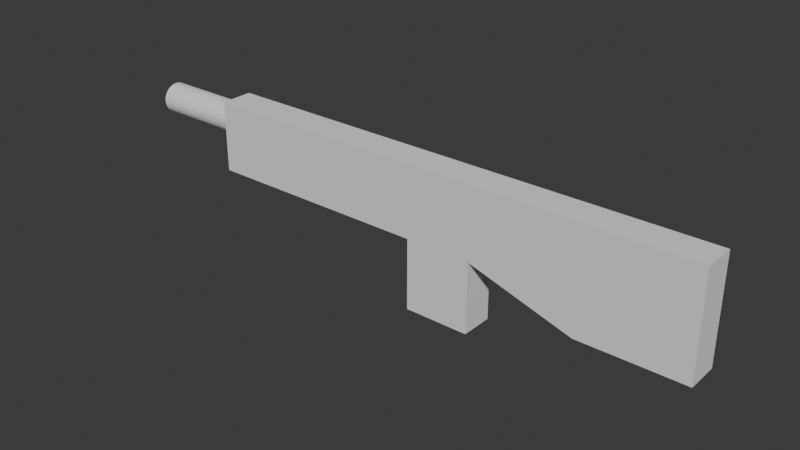 # Source: RifleBlockout.blend  (saved by Blender 4.3.34; exported with 4.5.12 LTS)
import bpy
from mathutils import Matrix  # noqa: F401  (used for matrix-valued properties, if any)

bpy.ops.wm.read_factory_settings(use_empty=True)
scene = bpy.context.scene
scene.name = 'Scene'

# ---- collections
col_collection = bpy.data.collections.new('Collection'); scene.collection.children.link(col_collection)

# ---- world
world_world = bpy.data.worlds.new('World'); scene.world = world_world
world_world.use_nodes = True; world_world.node_tree.nodes.clear()
_N = world_world.node_tree.nodes; _L = world_world.node_tree.links
n0 = _N.new('ShaderNodeOutputWorld'); n0.name = 'World Output'; n0.location = (300, 300)
n1 = _N.new('ShaderNodeBackground'); n1.name = 'Background'; n1.location = (10, 300)
n1.inputs[0].default_value = (0.05088, 0.05088, 0.05088, 1.0)
_L.new(n1.outputs[0], n0.inputs[0])
n0.is_active_output = True
world_world.color = (0.05088, 0.05088, 0.05088)
world_world.sun_shadow_jitter_overblur = 0.0

# ---- meshes
me_cube_001 = bpy.data.meshes.new('Cube.001')
me_cube_001.from_pydata([(-0.3615, -0.1804, -0.7881), (-0.3615, -0.1804, 0.7881), (-0.3615, 0.1804, -0.7881), (-0.3615, 0.1804, 0.7881), (0.3615, -0.1804, -0.7881), (0.3615, -0.1804, 0.7881), (0.3615, 0.1804, -0.7881), (0.3615, 0.1804, 0.7881), (-0.3615, -0.1804, 0.0), (-0.3615, 0.1804, 0.0), (0.3615, 0.1804, 0.0), (0.3615, -0.1804, 0.0), (2.673, 0.1804, 0.7881), (2.673, -0.1804, 0.7881), (2.673, 0.1804, -0.3576), (2.673, -0.1804, -0.3576), (1.517, 0.1804, -0.3576), (1.517, -0.1804, -0.3576), (1.517, -0.1804, 0.7881), (1.517, 0.1804, 0.7881), (-2.881, -0.1804, 0.0), (-2.881, -0.1804, 0.7881), (-2.881, 0.1804, 0.7881), (-2.881, 0.1804, 0.0)], [], [(8, 1, 21, 20), (9, 3, 7, 10), (17, 16, 14, 15), (11, 5, 1, 8), (2, 6, 4, 0), (7, 3, 1, 5), (4, 11, 8, 0), (6, 10, 11, 4), (2, 9, 10, 6), (0, 8, 9, 2), (14, 12, 13, 15), (18, 17, 15, 13), (16, 19, 12, 14), (19, 18, 13, 12), (7, 5, 18, 19), (10, 7, 19, 16), (5, 11, 17, 18), (11, 10, 16, 17), (20, 21, 22, 23), (9, 8, 20, 23), (1, 3, 22, 21), (3, 9, 23, 22)])
_uv = me_cube_001.uv_layers.new(name='UVMap')
_uv.uv.foreach_set('vector', [0.5, 1.0, 0.625, 1.0, 0.625, 1.0, 0.5, 1.0, 0.5, 0.25, 0.625, 0.25, 0.625, 0.5, 0.5, 0.5, 0.5, 0.75, 0.5, 0.5, 0.5, 0.5, 0.5, 0.75, 0.5, 0.75, 0.625, 0.75, 0.625, 1.0, 0.5, 1.0, 0.125, 0.5, 0.375, 0.5, 0.375, 0.75, 0.125, 0.75, 0.625, 0.5, 0.875, 0.5, 0.875, 0.75, 0.625, 0.75, 0.375, 0.75, 0.5, 0.75, 0.5, 1.0, 0.375, 1.0, 0.375, 0.5, 0.5, 0.5, 0.5, 0.75, 0.375, 0.75, 0.375, 0.25, 0.5, 0.25, 0.5, 0.5, 0.375, 0.5, 0.375, 0.0, 0.5, 0.0, 0.5, 0.25, 0.375, 0.25, 0.5, 0.5, 0.625, 0.5, 0.625, 0.75, 0.5, 0.75, 0.625, 0.75, 0.5, 0.75, 0.5, 0.75, 0.625, 0.75, 0.5, 0.5, 0.625, 0.5, 0.625, 0.5, 0.5, 0.5, 0.625, 0.5, 0.625, 0.75, 0.625, 0.75, 0.625, 0.5, 0.625, 0.5, 0.625, 0.75, 0.625, 0.75, 0.625, 0.5, 0.5, 0.5, 0.625, 0.5, 0.625, 0.5, 0.5, 0.5, 0.625, 0.75, 0.5, 0.75, 0.5, 0.75, 0.625, 0.75, 0.5, 0.75, 0.5, 0.5, 0.5, 0.5, 0.5, 0.75, 0.5, 0.0, 0.625, 0.0, 0.625, 0.25, 0.5, 0.25, 0.5, 0.25, 0.5, 0.0, 0.5, 0.0, 0.5, 0.25, 0.875, 0.75, 0.875, 0.5, 0.875, 0.5, 0.875, 0.75, 0.625, 0.25, 0.5, 0.25, 0.5, 0.25, 0.625, 0.25])
me_cube_001.update()
me_cylinder = bpy.data.meshes.new('Cylinder')
me_cylinder.from_pydata([(-8.736e-08, 0.1704, -1.0), (3.791e-08, 0.1704, 1.0), (0.03324, 0.1671, -1.0), (0.03324, 0.1671, 1.0), (0.06521, 0.1574, -1.0), (0.06521, 0.1574, 1.0), (0.09467, 0.1417, -1.0), (0.09467, 0.1417, 1.0), (0.1205, 0.1205, -1.0), (0.1205, 0.1205, 1.0), (0.1417, 0.09467, -1.0), (0.1417, 0.09467, 1.0), (0.1574, 0.06521, -1.0), (0.1574, 0.06521, 1.0), (0.1671, 0.03324, -1.0), (0.1671, 0.03324, 1.0), (0.1704, 1.545e-09, -1.0), (0.1704, 1.545e-09, 1.0), (0.1671, -0.03324, -1.0), (0.1671, -0.03324, 1.0), (0.1574, -0.06521, -1.0), (0.1574, -0.06521, 1.0), (0.1417, -0.09467, -1.0), (0.1417, -0.09467, 1.0), (0.1205, -0.1205, -1.0), (0.1205, -0.1205, 1.0), (0.09467, -0.1417, -1.0), (0.09467, -0.1417, 1.0), (0.06521, -0.1574, -1.0), (0.06521, -0.1574, 1.0), (0.03324, -0.1671, -1.0), (0.03324, -0.1671, 1.0), (-8.736e-08, -0.1704, -1.0), (3.791e-08, -0.1704, 1.0), (-0.03324, -0.1671, -1.0), (-0.03324, -0.1671, 1.0), (-0.06521, -0.1574, -1.0), (-0.06521, -0.1574, 1.0), (-0.09467, -0.1417, -1.0), (-0.09467, -0.1417, 1.0), (-0.1205, -0.1205, -1.0), (-0.1205, -0.1205, 1.0), (-0.1417, -0.09467, -1.0), (-0.1417, -0.09467, 1.0), (-0.1574, -0.06521, -1.0), (-0.1574, -0.06521, 1.0), (-0.1671, -0.03324, -1.0), (-0.1671, -0.03324, 1.0), (-0.1704, 1.545e-09, -1.0), (-0.1704, 1.545e-09, 1.0), (-0.1671, 0.03324, -1.0), (-0.1671, 0.03324, 1.0), (-0.1574, 0.06521, -1.0), (-0.1574, 0.06521, 1.0), (-0.1417, 0.09467, -1.0), (-0.1417, 0.09467, 1.0), (-0.1205, 0.1205, -1.0), (-0.1205, 0.1205, 1.0), (-0.09467, 0.1417, -1.0), (-0.09467, 0.1417, 1.0), (-0.06521, 0.1574, -1.0), (-0.06521, 0.1574, 1.0), (-0.03324, 0.1671, -1.0), (-0.03324, 0.1671, 1.0)], [], [(0, 1, 3, 2), (2, 3, 5, 4), (4, 5, 7, 6), (6, 7, 9, 8), (8, 9, 11, 10), (10, 11, 13, 12), (12, 13, 15, 14), (14, 15, 17, 16), (16, 17, 19, 18), (18, 19, 21, 20), (20, 21, 23, 22), (22, 23, 25, 24), (24, 25, 27, 26), (26, 27, 29, 28), (28, 29, 31, 30), (30, 31, 33, 32), (32, 33, 35, 34), (34, 35, 37, 36), (36, 37, 39, 38), (38, 39, 41, 40), (40, 41, 43, 42), (42, 43, 45, 44), (44, 45, 47, 46), (46, 47, 49, 48), (48, 49, 51, 50), (50, 51, 53, 52), (52, 53, 55, 54), (54, 55, 57, 56), (56, 57, 59, 58), (58, 59, 61, 60), (3, 1, 63, 61, 59, 57, 55, 53, 51, 49, 47, 45, 43, 41, 39, 37, 35, 33, 31, 29, 27, 25, 23, 21, 19, 17, 15, 13, 11, 9, 7, 5), (60, 61, 63, 62), (62, 63, 1, 0), (0, 2, 4, 6, 8, 10, 12, 14, 16, 18, 20, 22, 24, 26, 28, 30, 32, 34, 36, 38, 40, 42, 44, 46, 48, 50, 52, 54, 56, 58, 60, 62)])
_uv = me_cylinder.uv_layers.new(name='UVMap')
_uv.uv.foreach_set('vector', [1.0, 0.5, 1.0, 1.0, 0.9688, 1.0, 0.9688, 0.5, 0.9688, 0.5, 0.9688, 1.0, 0.9375, 1.0, 0.9375, 0.5, 0.9375, 0.5, 0.9375, 1.0, 0.9062, 1.0, 0.9062, 0.5, 0.9062, 0.5, 0.9062, 1.0, 0.875, 1.0, 0.875, 0.5, 0.875, 0.5, 0.875, 1.0, 0.8438, 1.0, 0.8438, 0.5, 0.8438, 0.5, 0.8438, 1.0, 0.8125, 1.0, 0.8125, 0.5, 0.8125, 0.5, 0.8125, 1.0, 0.7812, 1.0, 0.7812, 0.5, 0.7812, 0.5, 0.7812, 1.0, 0.75, 1.0, 0.75, 0.5, 0.75, 0.5, 0.75, 1.0, 0.7188, 1.0, 0.7188, 0.5, 0.7188, 0.5, 0.7188, 1.0, 0.6875, 1.0, 0.6875, 0.5, 0.6875, 0.5, 0.6875, 1.0, 0.6562, 1.0, 0.6562, 0.5, 0.6562, 0.5, 0.6562, 1.0, 0.625, 1.0, 0.625, 0.5, 0.625, 0.5, 0.625, 1.0, 0.5938, 1.0, 0.5938, 0.5, 0.5938, 0.5, 0.5938, 1.0, 0.5625, 1.0, 0.5625, 0.5, 0.5625, 0.5, 0.5625, 1.0, 0.5312, 1.0, 0.5312, 0.5, 0.5312, 0.5, 0.5312, 1.0, 0.5, 1.0, 0.5, 0.5, 0.5, 0.5, 0.5, 1.0, 0.4688, 1.0, 0.4688, 0.5, 0.4688, 0.5, 0.4688, 1.0, 0.4375, 1.0, 0.4375, 0.5, 0.4375, 0.5, 0.4375, 1.0, 0.4062, 1.0, 0.4062, 0.5, 0.4062, 0.5, 0.4062, 1.0, 0.375, 1.0, 0.375, 0.5, 0.375, 0.5, 0.375, 1.0, 0.3438, 1.0, 0.3438, 0.5, 0.3438, 0.5, 0.3438, 1.0, 0.3125, 1.0, 0.3125, 0.5, 0.3125, 0.5, 0.3125, 1.0, 0.2812, 1.0, 0.2812, 0.5, 0.2812, 0.5, 0.2812, 1.0, 0.25, 1.0, 0.25, 0.5, 0.25, 0.5, 0.25, 1.0, 0.2188, 1.0, 0.2188, 0.5, 0.2188, 0.5, 0.2188, 1.0, 0.1875, 1.0, 0.1875, 0.5, 0.1875, 0.5, 0.1875, 1.0, 0.1562, 1.0, 0.1562, 0.5, 0.1562, 0.5, 0.1562, 1.0, 0.125, 1.0, 0.125, 0.5, 0.125, 0.5, 0.125, 1.0, 0.09375, 1.0, 0.09375, 0.5, 0.09375, 0.5, 0.09375, 1.0, 0.0625, 1.0, 0.0625, 0.5, 0.2968, 0.4854, 0.25, 0.49, 0.2032, 0.4854, 0.1582, 0.4717, 0.1167, 0.4496, 0.08029, 0.4197, 0.05045, 0.3833, 0.02827, 0.3418, 0.01461, 0.2968, 0.01, 0.25, 0.01461, 0.2032, 0.02827, 0.1582, 0.05045, 0.1167, 0.08029, 0.08029, 0.1167, 0.05045, 0.1582, 0.02827, 0.2032, 0.01461, 0.25, 0.01, 0.2968, 0.01461, 0.3418, 0.02827, 0.3833, 0.05045, 0.4197, 0.08029, 0.4496, 0.1167, 0.4717, 0.1582, 0.4854, 0.2032, 0.49, 0.25, 0.4854, 0.2968, 0.4717, 0.3418, 0.4496, 0.3833, 0.4197, 0.4197, 0.3833, 0.4496, 0.3418, 0.4717, 0.0625, 0.5, 0.0625, 1.0, 0.03125, 1.0, 0.03125, 0.5, 0.03125, 0.5, 0.03125, 1.0, 0.0, 1.0, 0.0, 0.5, 0.75, 0.49, 0.7968, 0.4854, 0.8418, 0.4717, 0.8833, 0.4496, 0.9197, 0.4197, 0.9496, 0.3833, 0.9717, 0.3418, 0.9854, 0.2968, 0.99, 0.25, 0.9854, 0.2032, 0.9717, 0.1582, 0.9496, 0.1167, 0.9197, 0.08029, 0.8833, 0.05045, 0.8418, 0.02827, 0.7968, 0.01461, 0.75, 0.01, 0.7032, 0.01461, 0.6582, 0.02827, 0.6167, 0.05045, 0.5803, 0.08029, 0.5504, 0.1167, 0.5283, 0.1582, 0.5146, 0.2032, 0.51, 0.25, 0.5146, 0.2968, 0.5283, 0.3418, 0.5504, 0.3833, 0.5803, 0.4197, 0.6167, 0.4496, 0.6582, 0.4717, 0.7032, 0.4854])
me_cylinder.update()

# ---- objects
ob_cube = bpy.data.objects.new('Cube', me_cube_001)
ob_cylinder = bpy.data.objects.new('Cylinder', me_cylinder)

# ---- transforms, parenting, visibility, modifiers, constraints
ob_cube.location = (0.0, 0.0, 0.0)
ob_cylinder.location = (-2.881, 0.0, 0.5509)
ob_cylinder.rotation_euler = (-0.0, 1.571, 0.0)

# ---- collection membership
col_collection.objects.link(ob_cube)
col_collection.objects.link(ob_cylinder)

# ---- scene / render settings (as saved in the file)
scene.frame_start = 1; scene.frame_end = 250; scene.frame_set(1)
scene.render.engine = 'BLENDER_EEVEE_NEXT'
bpy.context.view_layer.update()

# ---- added for rendering (the .blend has no active camera and no usable light): camera, sun
cam_auto = bpy.data.cameras.new('AutoCamera')
cam_auto.lens = 50.0
cam_auto.sensor_width = 36.0
cam_auto.clip_end = 1000.0
ob_auto_camera = bpy.data.objects.new('AutoCamera', cam_auto)
scene.collection.objects.link(ob_auto_camera)
ob_auto_camera.location = (5.6417, -7.49454, 4.99636)
ob_auto_camera.rotation_euler = (1.09748, -7.21219e-08, 0.694738)
scene.camera = ob_auto_camera
light_auto_sun = bpy.data.lights.new('AutoSun', 'SUN')
light_auto_sun.energy = 3.0
light_auto_sun.angle = 0.0523599
ob_auto_sun = bpy.data.objects.new('AutoSun', light_auto_sun)
scene.collection.objects.link(ob_auto_sun)
ob_auto_sun.rotation_euler = (0.872665, 0.174533, 0.523599)
bpy.context.view_layer.update()
